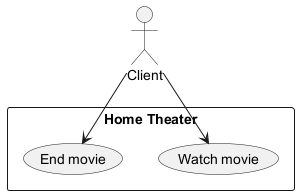

The diagram above was rendered by PlantUML. Its source (embedded in the PNG):
@startuml
actor Client
rectangle "Home Theater" {
  Client --> (Watch movie)
  Client --> (End movie)
}
@enduml